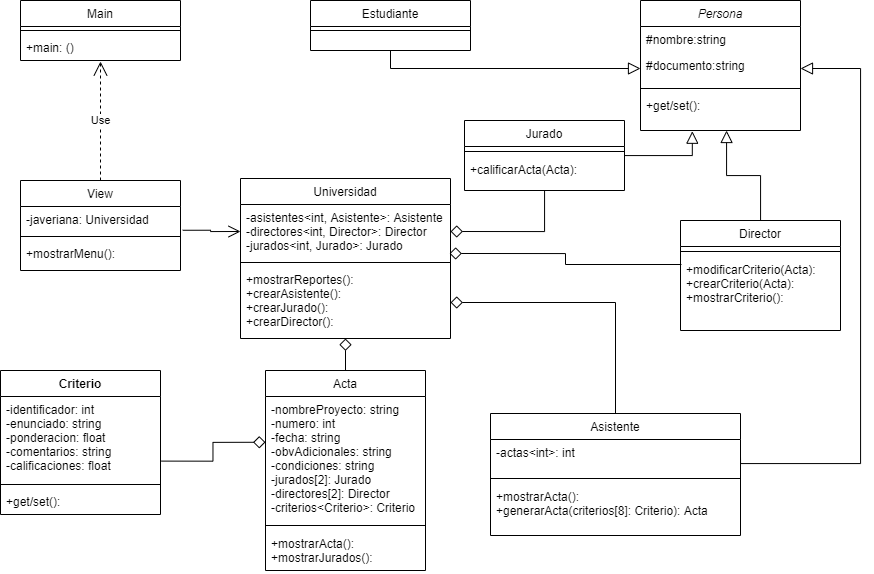

The diagram above was exported from draw.io. Its source (the exported page's mxGraphModel, read from the mxfile embedded in the PNG):
<mxGraphModel dx="2587" dy="688" grid="1" gridSize="10" guides="1" tooltips="1" connect="1" arrows="1" fold="1" page="1" pageScale="1" pageWidth="827" pageHeight="1169" math="0" shadow="0">
  <root>
    <mxCell id="WIyWlLk6GJQsqaUBKTNV-0" />
    <mxCell id="WIyWlLk6GJQsqaUBKTNV-1" parent="WIyWlLk6GJQsqaUBKTNV-0" />
    <mxCell id="zkfFHV4jXpPFQw0GAbJ--0" value="Persona" style="swimlane;fontStyle=2;align=center;verticalAlign=top;childLayout=stackLayout;horizontal=1;startSize=26;horizontalStack=0;resizeParent=1;resizeLast=0;collapsible=1;marginBottom=0;rounded=0;shadow=0;strokeWidth=1;" parent="WIyWlLk6GJQsqaUBKTNV-1" vertex="1">
      <mxGeometry x="510" y="50" width="160" height="130" as="geometry">
        <mxRectangle x="230" y="140" width="160" height="26" as="alternateBounds" />
      </mxGeometry>
    </mxCell>
    <mxCell id="zkfFHV4jXpPFQw0GAbJ--1" value="#nombre:string" style="text;align=left;verticalAlign=top;spacingLeft=4;spacingRight=4;overflow=hidden;rotatable=0;points=[[0,0.5],[1,0.5]];portConstraint=eastwest;" parent="zkfFHV4jXpPFQw0GAbJ--0" vertex="1">
      <mxGeometry y="26" width="160" height="26" as="geometry" />
    </mxCell>
    <mxCell id="zkfFHV4jXpPFQw0GAbJ--3" value="#documento:string&#10;" style="text;align=left;verticalAlign=top;spacingLeft=4;spacingRight=4;overflow=hidden;rotatable=0;points=[[0,0.5],[1,0.5]];portConstraint=eastwest;rounded=0;shadow=0;html=0;" parent="zkfFHV4jXpPFQw0GAbJ--0" vertex="1">
      <mxGeometry y="52" width="160" height="32" as="geometry" />
    </mxCell>
    <mxCell id="zkfFHV4jXpPFQw0GAbJ--4" value="" style="line;html=1;strokeWidth=1;align=left;verticalAlign=middle;spacingTop=-1;spacingLeft=3;spacingRight=3;rotatable=0;labelPosition=right;points=[];portConstraint=eastwest;" parent="zkfFHV4jXpPFQw0GAbJ--0" vertex="1">
      <mxGeometry y="84" width="160" height="8" as="geometry" />
    </mxCell>
    <mxCell id="zkfFHV4jXpPFQw0GAbJ--5" value="+get/set():" style="text;align=left;verticalAlign=top;spacingLeft=4;spacingRight=4;overflow=hidden;rotatable=0;points=[[0,0.5],[1,0.5]];portConstraint=eastwest;" parent="zkfFHV4jXpPFQw0GAbJ--0" vertex="1">
      <mxGeometry y="92" width="160" height="38" as="geometry" />
    </mxCell>
    <mxCell id="zkfFHV4jXpPFQw0GAbJ--6" value="Estudiante" style="swimlane;fontStyle=0;align=center;verticalAlign=top;childLayout=stackLayout;horizontal=1;startSize=26;horizontalStack=0;resizeParent=1;resizeLast=0;collapsible=1;marginBottom=0;rounded=0;shadow=0;strokeWidth=1;" parent="WIyWlLk6GJQsqaUBKTNV-1" vertex="1">
      <mxGeometry x="180" y="50" width="160" height="50" as="geometry">
        <mxRectangle x="130" y="380" width="160" height="26" as="alternateBounds" />
      </mxGeometry>
    </mxCell>
    <mxCell id="zkfFHV4jXpPFQw0GAbJ--9" value="" style="line;html=1;strokeWidth=1;align=left;verticalAlign=middle;spacingTop=-1;spacingLeft=3;spacingRight=3;rotatable=0;labelPosition=right;points=[];portConstraint=eastwest;" parent="zkfFHV4jXpPFQw0GAbJ--6" vertex="1">
      <mxGeometry y="26" width="160" height="8" as="geometry" />
    </mxCell>
    <mxCell id="zkfFHV4jXpPFQw0GAbJ--12" value="" style="endArrow=block;endSize=10;endFill=0;shadow=0;strokeWidth=1;rounded=0;edgeStyle=elbowEdgeStyle;elbow=vertical;entryX=0;entryY=0.5;entryDx=0;entryDy=0;exitX=0.5;exitY=1;exitDx=0;exitDy=0;" edge="1" parent="WIyWlLk6GJQsqaUBKTNV-1" source="zkfFHV4jXpPFQw0GAbJ--6" target="zkfFHV4jXpPFQw0GAbJ--3">
      <mxGeometry width="160" relative="1" as="geometry">
        <mxPoint x="620" y="200" as="sourcePoint" />
        <mxPoint x="390" y="360" as="targetPoint" />
        <Array as="points">
          <mxPoint x="380" y="118" />
          <mxPoint x="370" y="370" />
          <mxPoint x="470" y="398" />
        </Array>
      </mxGeometry>
    </mxCell>
    <mxCell id="1zbanVt9vZArSn_h_5b8-53" style="edgeStyle=orthogonalEdgeStyle;rounded=0;orthogonalLoop=1;jettySize=auto;html=1;endArrow=block;endFill=0;endSize=10;strokeColor=#000000;strokeWidth=1;exitX=1;exitY=0.5;exitDx=0;exitDy=0;entryX=1;entryY=0.5;entryDx=0;entryDy=0;" edge="1" parent="WIyWlLk6GJQsqaUBKTNV-1" source="zkfFHV4jXpPFQw0GAbJ--14" target="zkfFHV4jXpPFQw0GAbJ--3">
      <mxGeometry relative="1" as="geometry">
        <mxPoint x="490" y="376" as="targetPoint" />
        <Array as="points">
          <mxPoint x="730" y="513" />
          <mxPoint x="730" y="118" />
        </Array>
      </mxGeometry>
    </mxCell>
    <mxCell id="1zbanVt9vZArSn_h_5b8-65" style="edgeStyle=orthogonalEdgeStyle;rounded=0;orthogonalLoop=1;jettySize=auto;html=1;startArrow=none;startFill=0;endArrow=diamond;endFill=0;endSize=10;sourcePerimeterSpacing=0;targetPerimeterSpacing=0;strokeColor=#000000;strokeWidth=1;" edge="1" parent="WIyWlLk6GJQsqaUBKTNV-1" source="zkfFHV4jXpPFQw0GAbJ--13" target="1zbanVt9vZArSn_h_5b8-26">
      <mxGeometry relative="1" as="geometry" />
    </mxCell>
    <mxCell id="zkfFHV4jXpPFQw0GAbJ--13" value="Asistente" style="swimlane;fontStyle=0;align=center;verticalAlign=top;childLayout=stackLayout;horizontal=1;startSize=26;horizontalStack=0;resizeParent=1;resizeLast=0;collapsible=1;marginBottom=0;rounded=0;shadow=0;strokeWidth=1;" parent="WIyWlLk6GJQsqaUBKTNV-1" vertex="1">
      <mxGeometry x="360" y="463" width="250" height="122" as="geometry">
        <mxRectangle x="340" y="380" width="170" height="26" as="alternateBounds" />
      </mxGeometry>
    </mxCell>
    <mxCell id="zkfFHV4jXpPFQw0GAbJ--14" value="-actas&lt;int&gt;: int" style="text;align=left;verticalAlign=top;spacingLeft=4;spacingRight=4;overflow=hidden;rotatable=0;points=[[0,0.5],[1,0.5]];portConstraint=eastwest;" vertex="1" parent="zkfFHV4jXpPFQw0GAbJ--13">
      <mxGeometry y="26" width="250" height="34" as="geometry" />
    </mxCell>
    <mxCell id="zkfFHV4jXpPFQw0GAbJ--15" value="" style="line;html=1;strokeWidth=1;align=left;verticalAlign=middle;spacingTop=-1;spacingLeft=3;spacingRight=3;rotatable=0;labelPosition=right;points=[];portConstraint=eastwest;" parent="zkfFHV4jXpPFQw0GAbJ--13" vertex="1">
      <mxGeometry y="60" width="250" height="10" as="geometry" />
    </mxCell>
    <mxCell id="6a4T-9BSkE5Tz7E5illC-0" value="+mostrarActa():&#10;+generarActa(criterios[8]: Criterio): Acta&#10;&#10;" style="text;align=left;verticalAlign=top;spacingLeft=4;spacingRight=4;overflow=hidden;rotatable=0;points=[[0,0.5],[1,0.5]];portConstraint=eastwest;" parent="zkfFHV4jXpPFQw0GAbJ--13" vertex="1">
      <mxGeometry y="70" width="250" height="52" as="geometry" />
    </mxCell>
    <mxCell id="1zbanVt9vZArSn_h_5b8-28" style="edgeStyle=orthogonalEdgeStyle;rounded=0;orthogonalLoop=1;jettySize=auto;html=1;endArrow=open;endFill=0;endSize=10;strokeColor=#000000;strokeWidth=1;exitX=1.014;exitY=0.914;exitDx=0;exitDy=0;exitPerimeter=0;entryX=0;entryY=0.5;entryDx=0;entryDy=0;" edge="1" parent="WIyWlLk6GJQsqaUBKTNV-1" source="zkfFHV4jXpPFQw0GAbJ--18" target="1zbanVt9vZArSn_h_5b8-23">
      <mxGeometry relative="1" as="geometry">
        <mxPoint x="90" y="286" as="targetPoint" />
      </mxGeometry>
    </mxCell>
    <mxCell id="zkfFHV4jXpPFQw0GAbJ--17" value="View" style="swimlane;fontStyle=0;align=center;verticalAlign=top;childLayout=stackLayout;horizontal=1;startSize=26;horizontalStack=0;resizeParent=1;resizeLast=0;collapsible=1;marginBottom=0;rounded=0;shadow=0;strokeWidth=1;" parent="WIyWlLk6GJQsqaUBKTNV-1" vertex="1">
      <mxGeometry x="-110" y="230" width="160" height="90" as="geometry">
        <mxRectangle x="550" y="140" width="160" height="26" as="alternateBounds" />
      </mxGeometry>
    </mxCell>
    <mxCell id="zkfFHV4jXpPFQw0GAbJ--18" value="-javeriana: Universidad" style="text;align=left;verticalAlign=top;spacingLeft=4;spacingRight=4;overflow=hidden;rotatable=0;points=[[0,0.5],[1,0.5]];portConstraint=eastwest;" parent="zkfFHV4jXpPFQw0GAbJ--17" vertex="1">
      <mxGeometry y="26" width="160" height="26" as="geometry" />
    </mxCell>
    <mxCell id="zkfFHV4jXpPFQw0GAbJ--23" value="" style="line;html=1;strokeWidth=1;align=left;verticalAlign=middle;spacingTop=-1;spacingLeft=3;spacingRight=3;rotatable=0;labelPosition=right;points=[];portConstraint=eastwest;" parent="zkfFHV4jXpPFQw0GAbJ--17" vertex="1">
      <mxGeometry y="52" width="160" height="8" as="geometry" />
    </mxCell>
    <mxCell id="zkfFHV4jXpPFQw0GAbJ--24" value="+mostrarMenu():&#10;" style="text;align=left;verticalAlign=top;spacingLeft=4;spacingRight=4;overflow=hidden;rotatable=0;points=[[0,0.5],[1,0.5]];portConstraint=eastwest;" parent="zkfFHV4jXpPFQw0GAbJ--17" vertex="1">
      <mxGeometry y="60" width="160" height="26" as="geometry" />
    </mxCell>
    <mxCell id="6a4T-9BSkE5Tz7E5illC-1" value="Main" style="swimlane;fontStyle=0;align=center;verticalAlign=top;childLayout=stackLayout;horizontal=1;startSize=26;horizontalStack=0;resizeParent=1;resizeLast=0;collapsible=1;marginBottom=0;rounded=0;shadow=0;strokeWidth=1;" parent="WIyWlLk6GJQsqaUBKTNV-1" vertex="1">
      <mxGeometry x="-110" y="50" width="160" height="60" as="geometry">
        <mxRectangle x="550" y="140" width="160" height="26" as="alternateBounds" />
      </mxGeometry>
    </mxCell>
    <mxCell id="6a4T-9BSkE5Tz7E5illC-3" value="" style="line;html=1;strokeWidth=1;align=left;verticalAlign=middle;spacingTop=-1;spacingLeft=3;spacingRight=3;rotatable=0;labelPosition=right;points=[];portConstraint=eastwest;" parent="6a4T-9BSkE5Tz7E5illC-1" vertex="1">
      <mxGeometry y="26" width="160" height="8" as="geometry" />
    </mxCell>
    <mxCell id="6a4T-9BSkE5Tz7E5illC-5" value="+main: ()" style="text;align=left;verticalAlign=top;spacingLeft=4;spacingRight=4;overflow=hidden;rotatable=0;points=[[0,0.5],[1,0.5]];portConstraint=eastwest;" parent="6a4T-9BSkE5Tz7E5illC-1" vertex="1">
      <mxGeometry y="34" width="160" height="26" as="geometry" />
    </mxCell>
    <mxCell id="6a4T-9BSkE5Tz7E5illC-8" value="Use" style="endArrow=open;endSize=12;dashed=1;html=1;exitX=0.5;exitY=0;exitDx=0;exitDy=0;" parent="WIyWlLk6GJQsqaUBKTNV-1" source="zkfFHV4jXpPFQw0GAbJ--17" edge="1">
      <mxGeometry width="160" relative="1" as="geometry">
        <mxPoint x="160" y="160" as="sourcePoint" />
        <mxPoint x="-30" y="111" as="targetPoint" />
      </mxGeometry>
    </mxCell>
    <mxCell id="6a4T-9BSkE5Tz7E5illC-19" value="" style="endArrow=diamond;endSize=10;endFill=0;html=1;entryX=0.5;entryY=1;entryDx=0;entryDy=0;entryPerimeter=0;exitX=0.5;exitY=0;exitDx=0;exitDy=0;" parent="WIyWlLk6GJQsqaUBKTNV-1" edge="1" target="1zbanVt9vZArSn_h_5b8-26" source="6a4T-9BSkE5Tz7E5illC-20">
      <mxGeometry width="160" relative="1" as="geometry">
        <mxPoint x="469.5" y="630" as="sourcePoint" />
        <mxPoint x="469.5" y="560" as="targetPoint" />
      </mxGeometry>
    </mxCell>
    <mxCell id="6a4T-9BSkE5Tz7E5illC-20" value="Acta" style="swimlane;fontStyle=0;align=center;verticalAlign=top;childLayout=stackLayout;horizontal=1;startSize=26;horizontalStack=0;resizeParent=1;resizeLast=0;collapsible=1;marginBottom=0;rounded=0;shadow=0;strokeWidth=1;" parent="WIyWlLk6GJQsqaUBKTNV-1" vertex="1">
      <mxGeometry x="135" y="420" width="160" height="200" as="geometry">
        <mxRectangle x="340" y="380" width="170" height="26" as="alternateBounds" />
      </mxGeometry>
    </mxCell>
    <mxCell id="6a4T-9BSkE5Tz7E5illC-21" value="-nombreProyecto: string&#10;-numero: int&#10;-fecha: string &#10;-obvAdicionales: string&#10;-condiciones: string&#10;-jurados[2]: Jurado&#10;-directores[2]: Director&#10;-criterios&lt;Criterio&gt;: Criterio" style="text;align=left;verticalAlign=top;spacingLeft=4;spacingRight=4;overflow=hidden;rotatable=0;points=[[0,0.5],[1,0.5]];portConstraint=eastwest;" parent="6a4T-9BSkE5Tz7E5illC-20" vertex="1">
      <mxGeometry y="26" width="160" height="124" as="geometry" />
    </mxCell>
    <mxCell id="6a4T-9BSkE5Tz7E5illC-22" value="" style="line;html=1;strokeWidth=1;align=left;verticalAlign=middle;spacingTop=-1;spacingLeft=3;spacingRight=3;rotatable=0;labelPosition=right;points=[];portConstraint=eastwest;" parent="6a4T-9BSkE5Tz7E5illC-20" vertex="1">
      <mxGeometry y="150" width="160" height="10" as="geometry" />
    </mxCell>
    <mxCell id="6a4T-9BSkE5Tz7E5illC-23" value="+mostrarActa():&#10;+mostrarJurados():&#10;" style="text;align=left;verticalAlign=top;spacingLeft=4;spacingRight=4;overflow=hidden;rotatable=0;points=[[0,0.5],[1,0.5]];portConstraint=eastwest;" parent="6a4T-9BSkE5Tz7E5illC-20" vertex="1">
      <mxGeometry y="160" width="160" height="40" as="geometry" />
    </mxCell>
    <mxCell id="1zbanVt9vZArSn_h_5b8-52" style="edgeStyle=orthogonalEdgeStyle;rounded=0;orthogonalLoop=1;jettySize=auto;html=1;endArrow=block;endFill=0;endSize=10;strokeColor=#000000;strokeWidth=1;entryX=0.324;entryY=1.019;entryDx=0;entryDy=0;entryPerimeter=0;" edge="1" parent="WIyWlLk6GJQsqaUBKTNV-1" source="1zbanVt9vZArSn_h_5b8-0" target="zkfFHV4jXpPFQw0GAbJ--5">
      <mxGeometry relative="1" as="geometry">
        <mxPoint x="440" y="376" as="targetPoint" />
      </mxGeometry>
    </mxCell>
    <mxCell id="1zbanVt9vZArSn_h_5b8-66" style="edgeStyle=orthogonalEdgeStyle;rounded=0;orthogonalLoop=1;jettySize=auto;html=1;entryX=1;entryY=0.5;entryDx=0;entryDy=0;startArrow=none;startFill=0;endArrow=diamond;endFill=0;endSize=10;sourcePerimeterSpacing=0;targetPerimeterSpacing=0;strokeColor=#000000;strokeWidth=1;" edge="1" parent="WIyWlLk6GJQsqaUBKTNV-1" source="1zbanVt9vZArSn_h_5b8-0" target="1zbanVt9vZArSn_h_5b8-23">
      <mxGeometry relative="1" as="geometry" />
    </mxCell>
    <mxCell id="1zbanVt9vZArSn_h_5b8-0" value="Jurado" style="swimlane;fontStyle=0;align=center;verticalAlign=top;childLayout=stackLayout;horizontal=1;startSize=26;horizontalStack=0;resizeParent=1;resizeLast=0;collapsible=1;marginBottom=0;rounded=0;shadow=0;strokeWidth=1;" vertex="1" parent="WIyWlLk6GJQsqaUBKTNV-1">
      <mxGeometry x="334" y="170" width="160" height="70" as="geometry">
        <mxRectangle x="340" y="380" width="170" height="26" as="alternateBounds" />
      </mxGeometry>
    </mxCell>
    <mxCell id="1zbanVt9vZArSn_h_5b8-2" value="" style="line;html=1;strokeWidth=1;align=left;verticalAlign=middle;spacingTop=-1;spacingLeft=3;spacingRight=3;rotatable=0;labelPosition=right;points=[];portConstraint=eastwest;" vertex="1" parent="1zbanVt9vZArSn_h_5b8-0">
      <mxGeometry y="26" width="160" height="10" as="geometry" />
    </mxCell>
    <mxCell id="1zbanVt9vZArSn_h_5b8-3" value="+calificarActa(Acta):&#10;&#10;" style="text;align=left;verticalAlign=top;spacingLeft=4;spacingRight=4;overflow=hidden;rotatable=0;points=[[0,0.5],[1,0.5]];portConstraint=eastwest;" vertex="1" parent="1zbanVt9vZArSn_h_5b8-0">
      <mxGeometry y="36" width="160" height="24" as="geometry" />
    </mxCell>
    <mxCell id="1zbanVt9vZArSn_h_5b8-63" style="edgeStyle=orthogonalEdgeStyle;rounded=0;orthogonalLoop=1;jettySize=auto;html=1;entryX=0.538;entryY=1;entryDx=0;entryDy=0;entryPerimeter=0;endArrow=block;endFill=0;endSize=10;strokeColor=#000000;strokeWidth=1;" edge="1" parent="WIyWlLk6GJQsqaUBKTNV-1" source="1zbanVt9vZArSn_h_5b8-4" target="zkfFHV4jXpPFQw0GAbJ--5">
      <mxGeometry relative="1" as="geometry" />
    </mxCell>
    <mxCell id="1zbanVt9vZArSn_h_5b8-4" value="Director" style="swimlane;fontStyle=0;align=center;verticalAlign=top;childLayout=stackLayout;horizontal=1;startSize=26;horizontalStack=0;resizeParent=1;resizeLast=0;collapsible=1;marginBottom=0;rounded=0;shadow=0;strokeWidth=1;" vertex="1" parent="WIyWlLk6GJQsqaUBKTNV-1">
      <mxGeometry x="550" y="270" width="160" height="110" as="geometry">
        <mxRectangle x="340" y="380" width="170" height="26" as="alternateBounds" />
      </mxGeometry>
    </mxCell>
    <mxCell id="1zbanVt9vZArSn_h_5b8-6" value="" style="line;html=1;strokeWidth=1;align=left;verticalAlign=middle;spacingTop=-1;spacingLeft=3;spacingRight=3;rotatable=0;labelPosition=right;points=[];portConstraint=eastwest;" vertex="1" parent="1zbanVt9vZArSn_h_5b8-4">
      <mxGeometry y="26" width="160" height="10" as="geometry" />
    </mxCell>
    <mxCell id="1zbanVt9vZArSn_h_5b8-7" value="+modificarCriterio(Acta):&#10;+crearCriterio(Acta):&#10;+mostrarCriterio():&#10;" style="text;align=left;verticalAlign=top;spacingLeft=4;spacingRight=4;overflow=hidden;rotatable=0;points=[[0,0.5],[1,0.5]];portConstraint=eastwest;" vertex="1" parent="1zbanVt9vZArSn_h_5b8-4">
      <mxGeometry y="36" width="160" height="64" as="geometry" />
    </mxCell>
    <mxCell id="1zbanVt9vZArSn_h_5b8-22" value="Universidad" style="swimlane;fontStyle=0;align=center;verticalAlign=top;childLayout=stackLayout;horizontal=1;startSize=26;horizontalStack=0;resizeParent=1;resizeLast=0;collapsible=1;marginBottom=0;rounded=0;shadow=0;strokeWidth=1;" vertex="1" parent="WIyWlLk6GJQsqaUBKTNV-1">
      <mxGeometry x="110" y="228" width="210" height="160" as="geometry">
        <mxRectangle x="550" y="140" width="160" height="26" as="alternateBounds" />
      </mxGeometry>
    </mxCell>
    <mxCell id="1zbanVt9vZArSn_h_5b8-23" value="-asistentes&lt;int, Asistente&gt;: Asistente&#10;-directores&lt;int, Director&gt;: Director&#10;-jurados&lt;int, Jurado&gt;: Jurado" style="text;align=left;verticalAlign=top;spacingLeft=4;spacingRight=4;overflow=hidden;rotatable=0;points=[[0,0.5],[1,0.5]];portConstraint=eastwest;" vertex="1" parent="1zbanVt9vZArSn_h_5b8-22">
      <mxGeometry y="26" width="210" height="54" as="geometry" />
    </mxCell>
    <mxCell id="1zbanVt9vZArSn_h_5b8-24" value="" style="line;html=1;strokeWidth=1;align=left;verticalAlign=middle;spacingTop=-1;spacingLeft=3;spacingRight=3;rotatable=0;labelPosition=right;points=[];portConstraint=eastwest;" vertex="1" parent="1zbanVt9vZArSn_h_5b8-22">
      <mxGeometry y="80" width="210" height="8" as="geometry" />
    </mxCell>
    <mxCell id="1zbanVt9vZArSn_h_5b8-26" value="+mostrarReportes():&#10;+crearAsistente():&#10;+crearJurado():&#10;+crearDirector():" style="text;align=left;verticalAlign=top;spacingLeft=4;spacingRight=4;overflow=hidden;rotatable=0;points=[[0,0.5],[1,0.5]];portConstraint=eastwest;" vertex="1" parent="1zbanVt9vZArSn_h_5b8-22">
      <mxGeometry y="88" width="210" height="72" as="geometry" />
    </mxCell>
    <mxCell id="1zbanVt9vZArSn_h_5b8-33" style="edgeStyle=orthogonalEdgeStyle;rounded=0;orthogonalLoop=1;jettySize=auto;html=1;endArrow=diamond;endFill=0;endSize=10;strokeColor=#000000;strokeWidth=1;exitX=1.006;exitY=0.769;exitDx=0;exitDy=0;entryX=0;entryY=0.369;entryDx=0;entryDy=0;entryPerimeter=0;exitPerimeter=0;" edge="1" parent="WIyWlLk6GJQsqaUBKTNV-1" source="1zbanVt9vZArSn_h_5b8-30" target="6a4T-9BSkE5Tz7E5illC-21">
      <mxGeometry relative="1" as="geometry">
        <mxPoint x="467" y="851" as="targetPoint" />
      </mxGeometry>
    </mxCell>
    <mxCell id="1zbanVt9vZArSn_h_5b8-29" value="Criterio" style="swimlane;fontStyle=1;align=center;verticalAlign=top;childLayout=stackLayout;horizontal=1;startSize=26;horizontalStack=0;resizeParent=1;resizeParentMax=0;resizeLast=0;collapsible=1;marginBottom=0;strokeColor=#000000;" vertex="1" parent="WIyWlLk6GJQsqaUBKTNV-1">
      <mxGeometry x="-130" y="420" width="160" height="144" as="geometry" />
    </mxCell>
    <mxCell id="1zbanVt9vZArSn_h_5b8-30" value="-identificador: int&#10;-enunciado: string&#10;-ponderacion: float&#10;-comentarios: string&#10;-calificaciones: float" style="text;strokeColor=none;fillColor=none;align=left;verticalAlign=top;spacingLeft=4;spacingRight=4;overflow=hidden;rotatable=0;points=[[0,0.5],[1,0.5]];portConstraint=eastwest;" vertex="1" parent="1zbanVt9vZArSn_h_5b8-29">
      <mxGeometry y="26" width="160" height="84" as="geometry" />
    </mxCell>
    <mxCell id="1zbanVt9vZArSn_h_5b8-31" value="" style="line;strokeWidth=1;fillColor=none;align=left;verticalAlign=middle;spacingTop=-1;spacingLeft=3;spacingRight=3;rotatable=0;labelPosition=right;points=[];portConstraint=eastwest;" vertex="1" parent="1zbanVt9vZArSn_h_5b8-29">
      <mxGeometry y="110" width="160" height="8" as="geometry" />
    </mxCell>
    <mxCell id="1zbanVt9vZArSn_h_5b8-32" value="+get/set():" style="text;strokeColor=none;fillColor=none;align=left;verticalAlign=top;spacingLeft=4;spacingRight=4;overflow=hidden;rotatable=0;points=[[0,0.5],[1,0.5]];portConstraint=eastwest;" vertex="1" parent="1zbanVt9vZArSn_h_5b8-29">
      <mxGeometry y="118" width="160" height="26" as="geometry" />
    </mxCell>
    <mxCell id="1zbanVt9vZArSn_h_5b8-64" style="edgeStyle=orthogonalEdgeStyle;rounded=0;orthogonalLoop=1;jettySize=auto;html=1;entryX=0.995;entryY=0.907;entryDx=0;entryDy=0;entryPerimeter=0;startArrow=none;startFill=0;endArrow=diamond;endFill=0;endSize=10;sourcePerimeterSpacing=0;targetPerimeterSpacing=0;strokeColor=#000000;strokeWidth=1;exitX=0.006;exitY=0.125;exitDx=0;exitDy=0;exitPerimeter=0;" edge="1" parent="WIyWlLk6GJQsqaUBKTNV-1" source="1zbanVt9vZArSn_h_5b8-7" target="1zbanVt9vZArSn_h_5b8-23">
      <mxGeometry relative="1" as="geometry" />
    </mxCell>
  </root>
</mxGraphModel>